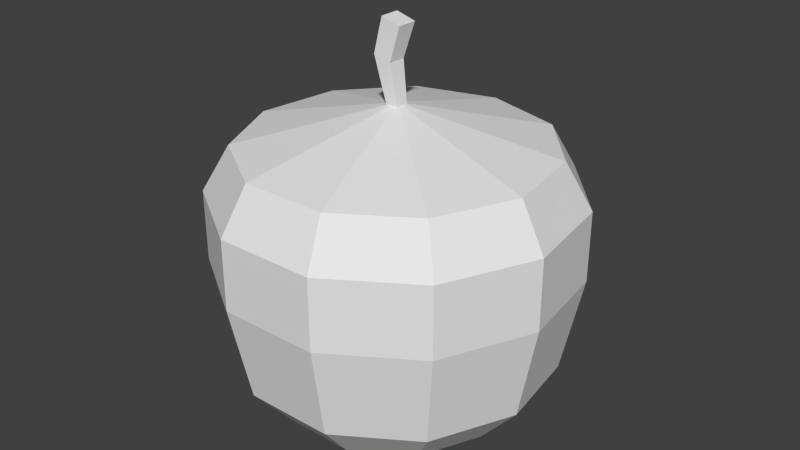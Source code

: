 # Source: fruit.blend  (saved by Blender 2.76.0; exported with 4.5.12 LTS)
import bpy
from mathutils import Matrix  # noqa: F401  (used for matrix-valued properties, if any)

bpy.ops.wm.read_factory_settings(use_empty=True)
scene = bpy.context.scene
scene.name = 'Scene'

# ---- collections
col_collection_2 = bpy.data.collections.new('Collection 2'); scene.collection.children.link(col_collection_2)

# ---- world
world_world = bpy.data.worlds.new('World'); scene.world = world_world
world_world.color = (0.05088, 0.05088, 0.05088)
world_world.use_sun_shadow = False
world_world.sun_shadow_jitter_overblur = 0.0
world_world.cycles.sampling_method = 'MANUAL'
world_world.cycles.sample_map_resolution = 256

# ---- meshes
me_circle = bpy.data.meshes.new('Circle')
me_circle.from_pydata([(0.01125, 1.0, 0.315), (-0.5294, 0.8413, 0.315), (-0.8984, 0.4154, 0.315), (-0.9786, -0.1423, 0.315), (-0.7445, -0.6549, 0.315), (-0.2705, -0.9595, 0.315), (0.293, -0.9595, 0.315), (0.767, -0.6549, 0.315), (1.001, -0.1423, 0.315), (0.9209, 0.4154, 0.315), (0.5519, 0.8413, 0.315), (0.01125, 0.852, 0.5689), (-0.4494, 0.7168, 0.5689), (-0.7638, 0.3539, 0.5689), (-0.8321, -0.1213, 0.5689), (-0.6327, -0.558, 0.5689), (-0.2288, -0.8175, 0.5689), (0.2513, -0.8175, 0.5689), (0.6552, -0.558, 0.5689), (0.8546, -0.1213, 0.5689), (0.7863, 0.3539, 0.5689), (0.4719, 0.7168, 0.5689), (0.01125, -1.523e-08, 0.7914), (0.01125, 1.0, -0.08049), (-0.5294, 0.8413, -0.08049), (-0.8984, 0.4154, -0.08049), (-0.9786, -0.1423, -0.08049), (-0.7445, -0.6549, -0.08049), (-0.2705, -0.9595, -0.08049), (0.293, -0.9595, -0.08049), (0.767, -0.6549, -0.08049), (1.001, -0.1423, -0.08049), (0.9209, 0.4154, -0.08049), (0.5519, 0.8413, -0.08049), (0.01125, 0.8892, -0.6231), (-0.4695, 0.748, -0.6231), (-0.7976, 0.3694, -0.6231), (-0.8689, -0.1265, -0.6231), (-0.6608, -0.5823, -0.6231), (-0.2393, -0.8532, -0.6231), (0.2618, -0.8532, -0.6231), (0.6833, -0.5823, -0.6231), (0.8914, -0.1265, -0.6231), (0.8201, 0.3694, -0.6231), (0.492, 0.748, -0.6231), (0.01125, 0.6546, -0.8932), (-0.03788, -0.05772, 1.234), (-0.03788, 0.05772, 1.234), (0.0732, -0.05772, 1.203), (0.0732, 0.05772, 1.203), (0.007701, 0.05222, 1.005), (0.04639, 0.03514, 0.7563), (0.007701, -0.05222, 1.005), (0.04639, -0.03514, 0.7563), (-0.09279, 0.05222, 1.033), (-0.02389, 0.03514, 0.7563), (-0.09279, -0.05222, 1.033), (-0.02389, -0.03514, 0.7563), (-0.3427, 0.5507, -0.8932), (-0.5842, 0.2719, -0.8932), (-0.6367, -0.09316, -0.8932), (-0.4835, -0.4287, -0.8932), (-0.1732, -0.6281, -0.8932), (0.1957, -0.6281, -0.8932), (0.506, -0.4287, -0.8932), (0.6592, -0.09316, -0.8932), (0.6067, 0.2719, -0.8932), (0.3652, 0.5507, -0.8932), (0.01125, 0.2877, -1.037), (-0.1443, 0.242, -1.037), (-0.2505, 0.1195, -1.037), (-0.2735, -0.04095, -1.037), (-0.2062, -0.1884, -1.037), (-0.06981, -0.2761, -1.037), (0.09231, -0.2761, -1.037), (0.2287, -0.1884, -1.037), (0.296, -0.04095, -1.037), (0.273, 0.1195, -1.037), (0.1668, 0.242, -1.037)], [], [(0, 1, 12, 11), (7, 8, 19, 18), (4, 5, 16, 15), (1, 2, 13, 12), (8, 9, 20, 19), (5, 6, 17, 16), (2, 3, 14, 13), (9, 10, 21, 20), (6, 7, 18, 17), (3, 4, 15, 14), (10, 0, 11, 21), (17, 18, 22), (14, 15, 22), (21, 11, 22), (11, 12, 22), (18, 19, 22), (15, 16, 22), (12, 13, 22), (19, 20, 22), (16, 17, 22), (13, 14, 22), (20, 21, 22), (1, 0, 23, 24), (8, 7, 30, 31), (5, 4, 27, 28), (2, 1, 24, 25), (9, 8, 31, 32), (6, 5, 28, 29), (3, 2, 25, 26), (10, 9, 32, 33), (7, 6, 29, 30), (4, 3, 26, 27), (0, 10, 33, 23), (31, 30, 41, 42), (28, 27, 38, 39), (25, 24, 35, 36), (32, 31, 42, 43), (29, 28, 39, 40), (26, 25, 36, 37), (33, 32, 43, 44), (30, 29, 40, 41), (27, 26, 37, 38), (23, 33, 44, 34), (24, 23, 34, 35), (38, 61, 62, 39), (34, 45, 58, 35), (40, 63, 64, 41), (35, 58, 59, 36), (42, 65, 66, 43), (39, 62, 63, 40), (37, 60, 61, 38), (63, 74, 75, 64), (41, 64, 65, 42), (44, 67, 45, 34), (43, 66, 67, 44), (50, 52, 53, 51), (50, 54, 47, 49), (54, 56, 46, 47), (54, 50, 51, 55), (57, 55, 51, 53), (56, 52, 48, 46), (56, 54, 55, 57), (52, 56, 57, 53), (48, 49, 47, 46), (52, 50, 49, 48), (36, 59, 60, 37), (69, 68, 78, 77, 76, 75, 74, 73, 72, 71, 70), (66, 77, 78, 67), (59, 70, 71, 60), (62, 73, 74, 63), (65, 76, 77, 66), (58, 69, 70, 59), (61, 72, 73, 62), (64, 75, 76, 65), (45, 68, 69, 58), (67, 78, 68, 45), (60, 71, 72, 61)])
me_circle.use_remesh_preserve_volume = False
me_circle.use_remesh_preserve_attributes = False
me_circle.use_mirror_vertex_groups = False
me_circle.update()

# ---- objects
ob_circle = bpy.data.objects.new('Circle', me_circle)

# ---- transforms, parenting, visibility, modifiers, constraints
ob_circle.location = (0.0, 0.0, 0.0)
ob_circle.scale = (0.9409, 0.9409, 0.9409)
ob_circle.lineart.crease_threshold = 0.0

# ---- collection membership
col_collection_2.objects.link(ob_circle)

# ---- scene / render settings (as saved in the file)
scene.frame_start = 1; scene.frame_end = 250; scene.frame_set(1)
scene.render.engine = 'BLENDER_EEVEE_NEXT'
scene.render.resolution_percentage = 50
scene.render.dither_intensity = 0.0
scene.cycles.use_denoising = False
scene.cycles.samples = 10
scene.cycles.sampling_pattern = 'TABULATED_SOBOL'
scene.cycles.light_sampling_threshold = 0.0
scene.cycles.use_adaptive_sampling = False
scene.cycles.use_light_tree = False
scene.cycles.blur_glossy = 0.0
scene.cycles.pixel_filter_type = 'GAUSSIAN'
scene.cycles.sample_clamp_indirect = 0.0
scene.view_settings.view_transform = 'Standard'
bpy.context.view_layer.update()

# ---- added for rendering (the .blend has no active camera and no usable light): camera, sun
cam_auto = bpy.data.cameras.new('AutoCamera')
cam_auto.lens = 50.0
cam_auto.sensor_width = 36.0
cam_auto.clip_end = 1000.0
ob_auto_camera = bpy.data.objects.new('AutoCamera', cam_auto)
scene.collection.objects.link(ob_auto_camera)
ob_auto_camera.location = (3.13907, -3.73512, 2.59568)
ob_auto_camera.rotation_euler = (1.09748, -7.21219e-08, 0.694738)
scene.camera = ob_auto_camera
light_auto_sun = bpy.data.lights.new('AutoSun', 'SUN')
light_auto_sun.energy = 3.0
light_auto_sun.angle = 0.0523599
ob_auto_sun = bpy.data.objects.new('AutoSun', light_auto_sun)
scene.collection.objects.link(ob_auto_sun)
ob_auto_sun.rotation_euler = (0.872665, 0.174533, 0.523599)
bpy.context.view_layer.update()
